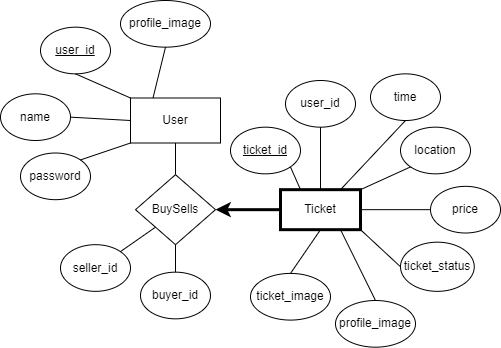

The diagram above was exported from draw.io. Its source (the exported page's mxGraphModel, read from the mxfile embedded in the PNG):
<mxGraphModel dx="1487" dy="717" grid="1" gridSize="10" guides="1" tooltips="1" connect="1" arrows="1" fold="1" page="1" pageScale="1" pageWidth="850" pageHeight="1100" math="0" shadow="0">
  <root>
    <mxCell id="0" />
    <mxCell id="1" parent="0" />
    <mxCell id="DFmNu6LhJeOQaR2fX4sz-1" value="User" style="rounded=0;whiteSpace=wrap;html=1;" parent="1" vertex="1">
      <mxGeometry x="180" y="217.5" width="90" height="45" as="geometry" />
    </mxCell>
    <mxCell id="DFmNu6LhJeOQaR2fX4sz-2" value="&lt;u&gt;user_id&lt;/u&gt;" style="ellipse;whiteSpace=wrap;html=1;" parent="1" vertex="1">
      <mxGeometry x="90" y="146.67000000000002" width="70" height="46.67" as="geometry" />
    </mxCell>
    <mxCell id="DFmNu6LhJeOQaR2fX4sz-3" value="name" style="ellipse;whiteSpace=wrap;html=1;" parent="1" vertex="1">
      <mxGeometry x="50" y="213.32999999999998" width="70" height="46.67" as="geometry" />
    </mxCell>
    <mxCell id="DFmNu6LhJeOQaR2fX4sz-4" value="password" style="ellipse;whiteSpace=wrap;html=1;" parent="1" vertex="1">
      <mxGeometry x="70" y="272.5" width="70" height="46.67" as="geometry" />
    </mxCell>
    <mxCell id="DFmNu6LhJeOQaR2fX4sz-24" style="edgeStyle=orthogonalEdgeStyle;rounded=0;orthogonalLoop=1;jettySize=auto;html=1;entryX=1;entryY=0.5;entryDx=0;entryDy=0;strokeWidth=3;" parent="1" source="DFmNu6LhJeOQaR2fX4sz-7" target="DFmNu6LhJeOQaR2fX4sz-30" edge="1">
      <mxGeometry relative="1" as="geometry">
        <mxPoint x="370" y="300" as="targetPoint" />
      </mxGeometry>
    </mxCell>
    <mxCell id="DFmNu6LhJeOQaR2fX4sz-7" value="Ticket" style="rounded=0;whiteSpace=wrap;html=1;strokeWidth=3;" parent="1" vertex="1">
      <mxGeometry x="330" y="309.17" width="80" height="40" as="geometry" />
    </mxCell>
    <mxCell id="DFmNu6LhJeOQaR2fX4sz-8" value="&lt;u&gt;ticket_id&lt;/u&gt;" style="ellipse;whiteSpace=wrap;html=1;" parent="1" vertex="1">
      <mxGeometry x="280" y="246.67000000000007" width="70" height="46.67" as="geometry" />
    </mxCell>
    <mxCell id="DFmNu6LhJeOQaR2fX4sz-9" value="location" style="ellipse;whiteSpace=wrap;html=1;" parent="1" vertex="1">
      <mxGeometry x="450" y="246.66999999999996" width="70" height="46.67" as="geometry" />
    </mxCell>
    <mxCell id="DFmNu6LhJeOQaR2fX4sz-10" value="price" style="ellipse;whiteSpace=wrap;html=1;" parent="1" vertex="1">
      <mxGeometry x="480" y="305.84" width="70" height="46.67" as="geometry" />
    </mxCell>
    <mxCell id="DFmNu6LhJeOQaR2fX4sz-11" value="user_id" style="ellipse;whiteSpace=wrap;html=1;" parent="1" vertex="1">
      <mxGeometry x="335" y="200" width="70" height="46.67" as="geometry" />
    </mxCell>
    <mxCell id="DFmNu6LhJeOQaR2fX4sz-13" value="time" style="ellipse;whiteSpace=wrap;html=1;" parent="1" vertex="1">
      <mxGeometry x="420" y="193.34" width="70" height="46.67" as="geometry" />
    </mxCell>
    <mxCell id="DFmNu6LhJeOQaR2fX4sz-16" value="" style="endArrow=none;html=1;rounded=0;exitX=0.25;exitY=0;exitDx=0;exitDy=0;entryX=1;entryY=1;entryDx=0;entryDy=0;" parent="1" source="DFmNu6LhJeOQaR2fX4sz-7" target="DFmNu6LhJeOQaR2fX4sz-8" edge="1">
      <mxGeometry width="50" height="50" relative="1" as="geometry">
        <mxPoint x="400" y="260" as="sourcePoint" />
        <mxPoint x="450" y="210" as="targetPoint" />
      </mxGeometry>
    </mxCell>
    <mxCell id="DFmNu6LhJeOQaR2fX4sz-19" value="" style="endArrow=none;html=1;rounded=0;entryX=0;entryY=0.5;entryDx=0;entryDy=0;exitX=1;exitY=0.5;exitDx=0;exitDy=0;" parent="1" source="DFmNu6LhJeOQaR2fX4sz-7" target="DFmNu6LhJeOQaR2fX4sz-10" edge="1">
      <mxGeometry width="50" height="50" relative="1" as="geometry">
        <mxPoint x="370" y="220" as="sourcePoint" />
        <mxPoint x="355" y="193.34000000000015" as="targetPoint" />
      </mxGeometry>
    </mxCell>
    <mxCell id="DFmNu6LhJeOQaR2fX4sz-21" value="" style="endArrow=none;html=1;rounded=0;exitX=0.5;exitY=0;exitDx=0;exitDy=0;entryX=0.5;entryY=1;entryDx=0;entryDy=0;" parent="1" source="DFmNu6LhJeOQaR2fX4sz-7" target="DFmNu6LhJeOQaR2fX4sz-11" edge="1">
      <mxGeometry width="50" height="50" relative="1" as="geometry">
        <mxPoint x="390" y="240" as="sourcePoint" />
        <mxPoint x="365" y="203.34000000000015" as="targetPoint" />
      </mxGeometry>
    </mxCell>
    <mxCell id="DFmNu6LhJeOQaR2fX4sz-22" value="" style="endArrow=none;html=1;rounded=0;exitX=0.5;exitY=1;exitDx=0;exitDy=0;entryX=0.75;entryY=0;entryDx=0;entryDy=0;" parent="1" source="DFmNu6LhJeOQaR2fX4sz-13" target="DFmNu6LhJeOQaR2fX4sz-7" edge="1">
      <mxGeometry width="50" height="50" relative="1" as="geometry">
        <mxPoint x="400" y="250" as="sourcePoint" />
        <mxPoint x="370" y="213" as="targetPoint" />
      </mxGeometry>
    </mxCell>
    <mxCell id="DFmNu6LhJeOQaR2fX4sz-23" value="" style="endArrow=none;html=1;rounded=0;exitX=0;exitY=1;exitDx=0;exitDy=0;entryX=1;entryY=0;entryDx=0;entryDy=0;" parent="1" source="DFmNu6LhJeOQaR2fX4sz-9" target="DFmNu6LhJeOQaR2fX4sz-7" edge="1">
      <mxGeometry width="50" height="50" relative="1" as="geometry">
        <mxPoint x="410" y="260" as="sourcePoint" />
        <mxPoint x="385" y="223.34000000000015" as="targetPoint" />
      </mxGeometry>
    </mxCell>
    <mxCell id="DFmNu6LhJeOQaR2fX4sz-26" value="" style="endArrow=none;html=1;rounded=0;exitX=0;exitY=0;exitDx=0;exitDy=0;entryX=0.5;entryY=1;entryDx=0;entryDy=0;" parent="1" source="DFmNu6LhJeOQaR2fX4sz-1" target="DFmNu6LhJeOQaR2fX4sz-2" edge="1">
      <mxGeometry width="50" height="50" relative="1" as="geometry">
        <mxPoint x="420" y="270" as="sourcePoint" />
        <mxPoint x="395" y="233.34000000000015" as="targetPoint" />
      </mxGeometry>
    </mxCell>
    <mxCell id="DFmNu6LhJeOQaR2fX4sz-28" value="" style="endArrow=none;html=1;rounded=0;entryX=1;entryY=0.5;entryDx=0;entryDy=0;exitX=0;exitY=0.5;exitDx=0;exitDy=0;" parent="1" source="DFmNu6LhJeOQaR2fX4sz-1" target="DFmNu6LhJeOQaR2fX4sz-3" edge="1">
      <mxGeometry width="50" height="50" relative="1" as="geometry">
        <mxPoint x="170" y="250" as="sourcePoint" />
        <mxPoint x="405" y="243.34000000000015" as="targetPoint" />
      </mxGeometry>
    </mxCell>
    <mxCell id="DFmNu6LhJeOQaR2fX4sz-29" value="" style="endArrow=none;html=1;rounded=0;exitX=0;exitY=1;exitDx=0;exitDy=0;entryX=1;entryY=0;entryDx=0;entryDy=0;" parent="1" source="DFmNu6LhJeOQaR2fX4sz-1" target="DFmNu6LhJeOQaR2fX4sz-4" edge="1">
      <mxGeometry width="50" height="50" relative="1" as="geometry">
        <mxPoint x="440" y="290" as="sourcePoint" />
        <mxPoint x="415" y="253.34000000000015" as="targetPoint" />
      </mxGeometry>
    </mxCell>
    <mxCell id="DFmNu6LhJeOQaR2fX4sz-30" value="BuySells" style="rhombus;whiteSpace=wrap;html=1;strokeWidth=1;" parent="1" vertex="1">
      <mxGeometry x="185" y="294.17" width="80" height="70" as="geometry" />
    </mxCell>
    <mxCell id="DFmNu6LhJeOQaR2fX4sz-31" value="" style="endArrow=none;html=1;rounded=0;exitX=0.5;exitY=0;exitDx=0;exitDy=0;entryX=0.5;entryY=1;entryDx=0;entryDy=0;" parent="1" source="DFmNu6LhJeOQaR2fX4sz-30" target="DFmNu6LhJeOQaR2fX4sz-1" edge="1">
      <mxGeometry width="50" height="50" relative="1" as="geometry">
        <mxPoint x="450" y="300" as="sourcePoint" />
        <mxPoint x="425" y="263.34000000000015" as="targetPoint" />
      </mxGeometry>
    </mxCell>
    <mxCell id="QuMau63UAoyf94W7jBgJ-1" value="ticket_status" style="ellipse;whiteSpace=wrap;html=1;" parent="1" vertex="1">
      <mxGeometry x="450" y="361.67" width="73.75" height="49.17" as="geometry" />
    </mxCell>
    <mxCell id="QuMau63UAoyf94W7jBgJ-4" value="" style="endArrow=none;html=1;rounded=0;entryX=0;entryY=0.5;entryDx=0;entryDy=0;exitX=1;exitY=1;exitDx=0;exitDy=0;" parent="1" source="DFmNu6LhJeOQaR2fX4sz-7" target="QuMau63UAoyf94W7jBgJ-1" edge="1">
      <mxGeometry width="50" height="50" relative="1" as="geometry">
        <mxPoint x="380" y="319.1700000000001" as="sourcePoint" />
        <mxPoint x="449.99999999999636" y="250.83500000000004" as="targetPoint" />
      </mxGeometry>
    </mxCell>
    <mxCell id="QuMau63UAoyf94W7jBgJ-5" value="" style="endArrow=none;html=1;rounded=0;exitX=0.5;exitY=1;exitDx=0;exitDy=0;entryX=0.5;entryY=0;entryDx=0;entryDy=0;" parent="1" source="DFmNu6LhJeOQaR2fX4sz-7" target="laZRoU9b6eo4rFcds-4f-12" edge="1">
      <mxGeometry width="50" height="50" relative="1" as="geometry">
        <mxPoint x="390" y="329.1700000000001" as="sourcePoint" />
        <mxPoint x="350" y="390" as="targetPoint" />
      </mxGeometry>
    </mxCell>
    <mxCell id="laZRoU9b6eo4rFcds-4f-1" value="profile_image" style="ellipse;whiteSpace=wrap;html=1;" vertex="1" parent="1">
      <mxGeometry x="170" y="119.99" width="90" height="46.67" as="geometry" />
    </mxCell>
    <mxCell id="laZRoU9b6eo4rFcds-4f-3" value="" style="endArrow=none;html=1;rounded=0;exitX=0.25;exitY=0;exitDx=0;exitDy=0;entryX=0.5;entryY=1;entryDx=0;entryDy=0;" edge="1" parent="1" source="DFmNu6LhJeOQaR2fX4sz-1" target="laZRoU9b6eo4rFcds-4f-1">
      <mxGeometry width="50" height="50" relative="1" as="geometry">
        <mxPoint x="190" y="250" as="sourcePoint" />
        <mxPoint x="135" y="203.34000000000015" as="targetPoint" />
      </mxGeometry>
    </mxCell>
    <mxCell id="laZRoU9b6eo4rFcds-4f-7" value="seller_id" style="ellipse;whiteSpace=wrap;html=1;" vertex="1" parent="1">
      <mxGeometry x="110" y="364.17" width="70" height="46.67" as="geometry" />
    </mxCell>
    <mxCell id="laZRoU9b6eo4rFcds-4f-8" value="buyer_id" style="ellipse;whiteSpace=wrap;html=1;" vertex="1" parent="1">
      <mxGeometry x="190" y="391.66" width="70" height="46.67" as="geometry" />
    </mxCell>
    <mxCell id="laZRoU9b6eo4rFcds-4f-10" value="" style="endArrow=none;html=1;rounded=0;exitX=0;exitY=1;exitDx=0;exitDy=0;entryX=1;entryY=0;entryDx=0;entryDy=0;" edge="1" parent="1" source="DFmNu6LhJeOQaR2fX4sz-30" target="laZRoU9b6eo4rFcds-4f-7">
      <mxGeometry width="50" height="50" relative="1" as="geometry">
        <mxPoint x="235" y="304.1700000000001" as="sourcePoint" />
        <mxPoint x="235" y="272.5" as="targetPoint" />
      </mxGeometry>
    </mxCell>
    <mxCell id="laZRoU9b6eo4rFcds-4f-11" value="" style="endArrow=none;html=1;rounded=0;exitX=0.5;exitY=1;exitDx=0;exitDy=0;entryX=0.5;entryY=0;entryDx=0;entryDy=0;" edge="1" parent="1" source="DFmNu6LhJeOQaR2fX4sz-30" target="laZRoU9b6eo4rFcds-4f-8">
      <mxGeometry width="50" height="50" relative="1" as="geometry">
        <mxPoint x="245" y="314.1700000000001" as="sourcePoint" />
        <mxPoint x="245" y="282.5" as="targetPoint" />
      </mxGeometry>
    </mxCell>
    <mxCell id="laZRoU9b6eo4rFcds-4f-12" value="ticket_image" style="ellipse;whiteSpace=wrap;html=1;" vertex="1" parent="1">
      <mxGeometry x="300" y="392.91" width="80" height="46.67" as="geometry" />
    </mxCell>
    <mxCell id="laZRoU9b6eo4rFcds-4f-13" value="profile_image" style="ellipse;whiteSpace=wrap;html=1;" vertex="1" parent="1">
      <mxGeometry x="385" y="420" width="80" height="46.67" as="geometry" />
    </mxCell>
    <mxCell id="laZRoU9b6eo4rFcds-4f-15" value="" style="endArrow=none;html=1;rounded=0;entryX=0.5;entryY=0;entryDx=0;entryDy=0;exitX=0.75;exitY=1;exitDx=0;exitDy=0;" edge="1" parent="1" source="DFmNu6LhJeOQaR2fX4sz-7" target="laZRoU9b6eo4rFcds-4f-13">
      <mxGeometry width="50" height="50" relative="1" as="geometry">
        <mxPoint x="420" y="359.1700000000001" as="sourcePoint" />
        <mxPoint x="469.99999999999545" y="426.2450000000001" as="targetPoint" />
      </mxGeometry>
    </mxCell>
  </root>
</mxGraphModel>